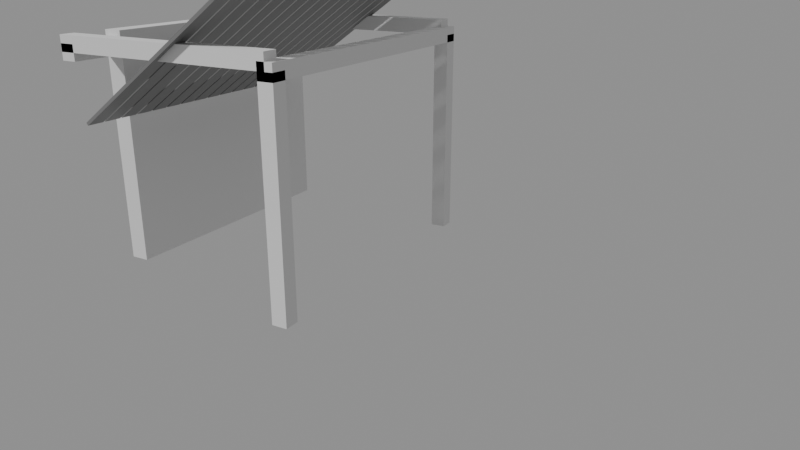 # Source: e2494_after.blend  (saved by Blender 5.2.44; exported with 4.5.12 LTS)
import bpy
from mathutils import Matrix  # noqa: F401  (used for matrix-valued properties, if any)

bpy.ops.wm.read_factory_settings(use_empty=True)
scene = bpy.context.scene
scene.name = 'Scene'

# ---- materials (node trees are filled in below, after node groups)
mat_estuco = bpy.data.materials.new('Estuco')
mat_marco_negro = bpy.data.materials.new('Marco_Negro')
mat_aluminioanodizado = bpy.data.materials.new('AluminioAnodizado')

# ---- material node trees
mat_estuco.use_nodes = True; mat_estuco.node_tree.nodes.clear()
_N = mat_estuco.node_tree.nodes; _L = mat_estuco.node_tree.links
n0 = _N.new('ShaderNodeBsdfPrincipled'); n0.name = 'Principled BSDF'; n0.location = (-200, 100)
n0.inputs[3].default_value = 1.45
n0.inputs[10].default_value = 0.005
n1 = _N.new('ShaderNodeOutputMaterial'); n1.name = 'Material Output'; n1.location = (200, 100)
_L.new(n0.outputs[0], n1.inputs[0])
n1.is_active_output = True
mat_marco_negro.use_nodes = True; mat_marco_negro.node_tree.nodes.clear()
_N = mat_marco_negro.node_tree.nodes; _L = mat_marco_negro.node_tree.links
n0 = _N.new('ShaderNodeBsdfPrincipled'); n0.name = 'Principled BSDF'; n0.location = (-200, 100)
n0.inputs[3].default_value = 1.45
n0.inputs[10].default_value = 0.005
n1 = _N.new('ShaderNodeOutputMaterial'); n1.name = 'Material Output'; n1.location = (200, 100)
_L.new(n0.outputs[0], n1.inputs[0])
n1.is_active_output = True
mat_aluminioanodizado.use_nodes = True; mat_aluminioanodizado.node_tree.nodes.clear()
_N = mat_aluminioanodizado.node_tree.nodes; _L = mat_aluminioanodizado.node_tree.links
n0 = _N.new('ShaderNodeBsdfPrincipled'); n0.name = 'Principled BSDF'; n0.location = (-200, 100)
n0.inputs[0].default_value = (0.2, 0.2, 0.2, 1.0)
n0.inputs[3].default_value = 1.45
n0.inputs[10].default_value = 0.005
n1 = _N.new('ShaderNodeOutputMaterial'); n1.name = 'Material Output'; n1.location = (200, 100)
_L.new(n0.outputs[0], n1.inputs[0])
n1.is_active_output = True

# ---- cameras
cam_camarapergola = bpy.data.cameras.new('CamaraPergola')
cam_camarapergola.lens = 35.0

# ---- meshes
me_murosoporte_cuerpo_mesh = bpy.data.meshes.new('MuroSoporte_Cuerpo_mesh')
me_murosoporte_cuerpo_mesh.from_pydata([(0.0, 0.0, 0.0), (3.6, 0.0, 0.0), (3.6, 0.25, 0.0), (0.0, 0.25, 0.0), (0.0, 0.0, 3.0), (3.6, 0.0, 3.0), (3.6, 0.25, 3.0), (0.0, 0.25, 3.0)], [], [(0, 1, 2, 3), (4, 5, 6, 7), (0, 1, 5, 4), (1, 2, 6, 5), (2, 3, 7, 6), (3, 0, 4, 7)])
me_murosoporte_cuerpo_mesh.materials.append(mat_estuco)
me_murosoporte_cuerpo_mesh.update()
me_cube = bpy.data.meshes.new('Cube')
me_cube.from_pydata([(-0.5, -0.5, -0.5), (-0.5, -0.5, 0.5), (-0.5, 0.5, -0.5), (-0.5, 0.5, 0.5), (0.5, -0.5, -0.5), (0.5, -0.5, 0.5), (0.5, 0.5, -0.5), (0.5, 0.5, 0.5)], [], [(0, 1, 3, 2), (2, 3, 7, 6), (6, 7, 5, 4), (4, 5, 1, 0), (2, 6, 4, 0), (7, 3, 1, 5)])
_uv = me_cube.uv_layers.new(name='UVMap')
_uv.uv.foreach_set('vector', [0.375, 0.0, 0.625, 0.0, 0.625, 0.25, 0.375, 0.25, 0.375, 0.25, 0.625, 0.25, 0.625, 0.5, 0.375, 0.5, 0.375, 0.5, 0.625, 0.5, 0.625, 0.75, 0.375, 0.75, 0.375, 0.75, 0.625, 0.75, 0.625, 1.0, 0.375, 1.0, 0.125, 0.5, 0.375, 0.5, 0.375, 0.75, 0.125, 0.75, 0.625, 0.5, 0.875, 0.5, 0.875, 0.75, 0.625, 0.75])
me_cube.materials.append(mat_marco_negro)
me_cube.update()
me_cube_001 = bpy.data.meshes.new('Cube.001')
me_cube_001.from_pydata([(-0.5, -0.5, -0.5), (-0.5, -0.5, 0.5), (-0.5, 0.5, -0.5), (-0.5, 0.5, 0.5), (0.5, -0.5, -0.5), (0.5, -0.5, 0.5), (0.5, 0.5, -0.5), (0.5, 0.5, 0.5)], [], [(0, 1, 3, 2), (2, 3, 7, 6), (6, 7, 5, 4), (4, 5, 1, 0), (2, 6, 4, 0), (7, 3, 1, 5)])
_uv = me_cube_001.uv_layers.new(name='UVMap')
_uv.uv.foreach_set('vector', [0.375, 0.0, 0.625, 0.0, 0.625, 0.25, 0.375, 0.25, 0.375, 0.25, 0.625, 0.25, 0.625, 0.5, 0.375, 0.5, 0.375, 0.5, 0.625, 0.5, 0.625, 0.75, 0.375, 0.75, 0.375, 0.75, 0.625, 0.75, 0.625, 1.0, 0.375, 1.0, 0.125, 0.5, 0.375, 0.5, 0.375, 0.75, 0.125, 0.75, 0.625, 0.5, 0.875, 0.5, 0.875, 0.75, 0.625, 0.75])
me_cube_001.materials.append(mat_marco_negro)
me_cube_001.update()
me_cube_002 = bpy.data.meshes.new('Cube.002')
me_cube_002.from_pydata([(-0.5, -0.5, -0.5), (-0.5, -0.5, 0.5), (-0.5, 0.5, -0.5), (-0.5, 0.5, 0.5), (0.5, -0.5, -0.5), (0.5, -0.5, 0.5), (0.5, 0.5, -0.5), (0.5, 0.5, 0.5)], [], [(0, 1, 3, 2), (2, 3, 7, 6), (6, 7, 5, 4), (4, 5, 1, 0), (2, 6, 4, 0), (7, 3, 1, 5)])
_uv = me_cube_002.uv_layers.new(name='UVMap')
_uv.uv.foreach_set('vector', [0.375, 0.0, 0.625, 0.0, 0.625, 0.25, 0.375, 0.25, 0.375, 0.25, 0.625, 0.25, 0.625, 0.5, 0.375, 0.5, 0.375, 0.5, 0.625, 0.5, 0.625, 0.75, 0.375, 0.75, 0.375, 0.75, 0.625, 0.75, 0.625, 1.0, 0.375, 1.0, 0.125, 0.5, 0.375, 0.5, 0.375, 0.75, 0.125, 0.75, 0.625, 0.5, 0.875, 0.5, 0.875, 0.75, 0.625, 0.75])
me_cube_002.materials.append(mat_marco_negro)
me_cube_002.update()
me_cube_003 = bpy.data.meshes.new('Cube.003')
me_cube_003.from_pydata([(-0.5, -0.5, -0.5), (-0.5, -0.5, 0.5), (-0.5, 0.5, -0.5), (-0.5, 0.5, 0.5), (0.5, -0.5, -0.5), (0.5, -0.5, 0.5), (0.5, 0.5, -0.5), (0.5, 0.5, 0.5)], [], [(0, 1, 3, 2), (2, 3, 7, 6), (6, 7, 5, 4), (4, 5, 1, 0), (2, 6, 4, 0), (7, 3, 1, 5)])
_uv = me_cube_003.uv_layers.new(name='UVMap')
_uv.uv.foreach_set('vector', [0.375, 0.0, 0.625, 0.0, 0.625, 0.25, 0.375, 0.25, 0.375, 0.25, 0.625, 0.25, 0.625, 0.5, 0.375, 0.5, 0.375, 0.5, 0.625, 0.5, 0.625, 0.75, 0.375, 0.75, 0.375, 0.75, 0.625, 0.75, 0.625, 1.0, 0.375, 1.0, 0.125, 0.5, 0.375, 0.5, 0.375, 0.75, 0.125, 0.75, 0.625, 0.5, 0.875, 0.5, 0.875, 0.75, 0.625, 0.75])
me_cube_003.materials.append(mat_marco_negro)
me_cube_003.update()
me_cube_004 = bpy.data.meshes.new('Cube.004')
me_cube_004.from_pydata([(-0.5, -0.5, -0.5), (-0.5, -0.5, 0.5), (-0.5, 0.5, -0.5), (-0.5, 0.5, 0.5), (0.5, -0.5, -0.5), (0.5, -0.5, 0.5), (0.5, 0.5, -0.5), (0.5, 0.5, 0.5)], [], [(0, 1, 3, 2), (2, 3, 7, 6), (6, 7, 5, 4), (4, 5, 1, 0), (2, 6, 4, 0), (7, 3, 1, 5)])
_uv = me_cube_004.uv_layers.new(name='UVMap')
_uv.uv.foreach_set('vector', [0.375, 0.0, 0.625, 0.0, 0.625, 0.25, 0.375, 0.25, 0.375, 0.25, 0.625, 0.25, 0.625, 0.5, 0.375, 0.5, 0.375, 0.5, 0.625, 0.5, 0.625, 0.75, 0.375, 0.75, 0.375, 0.75, 0.625, 0.75, 0.625, 1.0, 0.375, 1.0, 0.125, 0.5, 0.375, 0.5, 0.375, 0.75, 0.125, 0.75, 0.625, 0.5, 0.875, 0.5, 0.875, 0.75, 0.625, 0.75])
me_cube_004.materials.append(mat_marco_negro)
me_cube_004.update()
me_cube_005 = bpy.data.meshes.new('Cube.005')
me_cube_005.from_pydata([(-0.5, -0.5, -0.5), (-0.5, -0.5, 0.5), (-0.5, 0.5, -0.5), (-0.5, 0.5, 0.5), (0.5, -0.5, -0.5), (0.5, -0.5, 0.5), (0.5, 0.5, -0.5), (0.5, 0.5, 0.5)], [], [(0, 1, 3, 2), (2, 3, 7, 6), (6, 7, 5, 4), (4, 5, 1, 0), (2, 6, 4, 0), (7, 3, 1, 5)])
_uv = me_cube_005.uv_layers.new(name='UVMap')
_uv.uv.foreach_set('vector', [0.375, 0.0, 0.625, 0.0, 0.625, 0.25, 0.375, 0.25, 0.375, 0.25, 0.625, 0.25, 0.625, 0.5, 0.375, 0.5, 0.375, 0.5, 0.625, 0.5, 0.625, 0.75, 0.375, 0.75, 0.375, 0.75, 0.625, 0.75, 0.625, 1.0, 0.375, 1.0, 0.125, 0.5, 0.375, 0.5, 0.375, 0.75, 0.125, 0.75, 0.625, 0.5, 0.875, 0.5, 0.875, 0.75, 0.625, 0.75])
me_cube_005.materials.append(mat_marco_negro)
me_cube_005.update()
me_cube_006 = bpy.data.meshes.new('Cube.006')
me_cube_006.from_pydata([(-0.5, -0.5, -0.5), (-0.5, -0.5, 0.5), (-0.5, 0.5, -0.5), (-0.5, 0.5, 0.5), (0.5, -0.5, -0.5), (0.5, -0.5, 0.5), (0.5, 0.5, -0.5), (0.5, 0.5, 0.5)], [], [(0, 1, 3, 2), (2, 3, 7, 6), (6, 7, 5, 4), (4, 5, 1, 0), (2, 6, 4, 0), (7, 3, 1, 5)])
_uv = me_cube_006.uv_layers.new(name='UVMap')
_uv.uv.foreach_set('vector', [0.375, 0.0, 0.625, 0.0, 0.625, 0.25, 0.375, 0.25, 0.375, 0.25, 0.625, 0.25, 0.625, 0.5, 0.375, 0.5, 0.375, 0.5, 0.625, 0.5, 0.625, 0.75, 0.375, 0.75, 0.375, 0.75, 0.625, 0.75, 0.625, 1.0, 0.375, 1.0, 0.125, 0.5, 0.375, 0.5, 0.375, 0.75, 0.125, 0.75, 0.625, 0.5, 0.875, 0.5, 0.875, 0.75, 0.625, 0.75])
me_cube_006.materials.append(mat_aluminioanodizado)
me_cube_006.update()
me_cube_007 = bpy.data.meshes.new('Cube.007')
me_cube_007.from_pydata([(-0.5, -0.5, -0.5), (-0.5, -0.5, 0.5), (-0.5, 0.5, -0.5), (-0.5, 0.5, 0.5), (0.5, -0.5, -0.5), (0.5, -0.5, 0.5), (0.5, 0.5, -0.5), (0.5, 0.5, 0.5)], [], [(0, 1, 3, 2), (2, 3, 7, 6), (6, 7, 5, 4), (4, 5, 1, 0), (2, 6, 4, 0), (7, 3, 1, 5)])
_uv = me_cube_007.uv_layers.new(name='UVMap')
_uv.uv.foreach_set('vector', [0.375, 0.0, 0.625, 0.0, 0.625, 0.25, 0.375, 0.25, 0.375, 0.25, 0.625, 0.25, 0.625, 0.5, 0.375, 0.5, 0.375, 0.5, 0.625, 0.5, 0.625, 0.75, 0.375, 0.75, 0.375, 0.75, 0.625, 0.75, 0.625, 1.0, 0.375, 1.0, 0.125, 0.5, 0.375, 0.5, 0.375, 0.75, 0.125, 0.75, 0.625, 0.5, 0.875, 0.5, 0.875, 0.75, 0.625, 0.75])
me_cube_007.materials.append(mat_aluminioanodizado)
me_cube_007.update()
me_cube_008 = bpy.data.meshes.new('Cube.008')
me_cube_008.from_pydata([(-0.5, -0.5, -0.5), (-0.5, -0.5, 0.5), (-0.5, 0.5, -0.5), (-0.5, 0.5, 0.5), (0.5, -0.5, -0.5), (0.5, -0.5, 0.5), (0.5, 0.5, -0.5), (0.5, 0.5, 0.5)], [], [(0, 1, 3, 2), (2, 3, 7, 6), (6, 7, 5, 4), (4, 5, 1, 0), (2, 6, 4, 0), (7, 3, 1, 5)])
_uv = me_cube_008.uv_layers.new(name='UVMap')
_uv.uv.foreach_set('vector', [0.375, 0.0, 0.625, 0.0, 0.625, 0.25, 0.375, 0.25, 0.375, 0.25, 0.625, 0.25, 0.625, 0.5, 0.375, 0.5, 0.375, 0.5, 0.625, 0.5, 0.625, 0.75, 0.375, 0.75, 0.375, 0.75, 0.625, 0.75, 0.625, 1.0, 0.375, 1.0, 0.125, 0.5, 0.375, 0.5, 0.375, 0.75, 0.125, 0.75, 0.625, 0.5, 0.875, 0.5, 0.875, 0.75, 0.625, 0.75])
me_cube_008.materials.append(mat_aluminioanodizado)
me_cube_008.update()
me_cube_009 = bpy.data.meshes.new('Cube.009')
me_cube_009.from_pydata([(-0.5, -0.5, -0.5), (-0.5, -0.5, 0.5), (-0.5, 0.5, -0.5), (-0.5, 0.5, 0.5), (0.5, -0.5, -0.5), (0.5, -0.5, 0.5), (0.5, 0.5, -0.5), (0.5, 0.5, 0.5)], [], [(0, 1, 3, 2), (2, 3, 7, 6), (6, 7, 5, 4), (4, 5, 1, 0), (2, 6, 4, 0), (7, 3, 1, 5)])
_uv = me_cube_009.uv_layers.new(name='UVMap')
_uv.uv.foreach_set('vector', [0.375, 0.0, 0.625, 0.0, 0.625, 0.25, 0.375, 0.25, 0.375, 0.25, 0.625, 0.25, 0.625, 0.5, 0.375, 0.5, 0.375, 0.5, 0.625, 0.5, 0.625, 0.75, 0.375, 0.75, 0.375, 0.75, 0.625, 0.75, 0.625, 1.0, 0.375, 1.0, 0.125, 0.5, 0.375, 0.5, 0.375, 0.75, 0.125, 0.75, 0.625, 0.5, 0.875, 0.5, 0.875, 0.75, 0.625, 0.75])
me_cube_009.materials.append(mat_aluminioanodizado)
me_cube_009.update()
me_cube_010 = bpy.data.meshes.new('Cube.010')
me_cube_010.from_pydata([(-0.5, -0.5, -0.5), (-0.5, -0.5, 0.5), (-0.5, 0.5, -0.5), (-0.5, 0.5, 0.5), (0.5, -0.5, -0.5), (0.5, -0.5, 0.5), (0.5, 0.5, -0.5), (0.5, 0.5, 0.5)], [], [(0, 1, 3, 2), (2, 3, 7, 6), (6, 7, 5, 4), (4, 5, 1, 0), (2, 6, 4, 0), (7, 3, 1, 5)])
_uv = me_cube_010.uv_layers.new(name='UVMap')
_uv.uv.foreach_set('vector', [0.375, 0.0, 0.625, 0.0, 0.625, 0.25, 0.375, 0.25, 0.375, 0.25, 0.625, 0.25, 0.625, 0.5, 0.375, 0.5, 0.375, 0.5, 0.625, 0.5, 0.625, 0.75, 0.375, 0.75, 0.375, 0.75, 0.625, 0.75, 0.625, 1.0, 0.375, 1.0, 0.125, 0.5, 0.375, 0.5, 0.375, 0.75, 0.125, 0.75, 0.625, 0.5, 0.875, 0.5, 0.875, 0.75, 0.625, 0.75])
me_cube_010.materials.append(mat_aluminioanodizado)
me_cube_010.update()
me_cube_011 = bpy.data.meshes.new('Cube.011')
me_cube_011.from_pydata([(-0.5, -0.5, -0.5), (-0.5, -0.5, 0.5), (-0.5, 0.5, -0.5), (-0.5, 0.5, 0.5), (0.5, -0.5, -0.5), (0.5, -0.5, 0.5), (0.5, 0.5, -0.5), (0.5, 0.5, 0.5)], [], [(0, 1, 3, 2), (2, 3, 7, 6), (6, 7, 5, 4), (4, 5, 1, 0), (2, 6, 4, 0), (7, 3, 1, 5)])
_uv = me_cube_011.uv_layers.new(name='UVMap')
_uv.uv.foreach_set('vector', [0.375, 0.0, 0.625, 0.0, 0.625, 0.25, 0.375, 0.25, 0.375, 0.25, 0.625, 0.25, 0.625, 0.5, 0.375, 0.5, 0.375, 0.5, 0.625, 0.5, 0.625, 0.75, 0.375, 0.75, 0.375, 0.75, 0.625, 0.75, 0.625, 1.0, 0.375, 1.0, 0.125, 0.5, 0.375, 0.5, 0.375, 0.75, 0.125, 0.75, 0.625, 0.5, 0.875, 0.5, 0.875, 0.75, 0.625, 0.75])
me_cube_011.materials.append(mat_aluminioanodizado)
me_cube_011.update()
me_cube_012 = bpy.data.meshes.new('Cube.012')
me_cube_012.from_pydata([(-0.5, -0.5, -0.5), (-0.5, -0.5, 0.5), (-0.5, 0.5, -0.5), (-0.5, 0.5, 0.5), (0.5, -0.5, -0.5), (0.5, -0.5, 0.5), (0.5, 0.5, -0.5), (0.5, 0.5, 0.5)], [], [(0, 1, 3, 2), (2, 3, 7, 6), (6, 7, 5, 4), (4, 5, 1, 0), (2, 6, 4, 0), (7, 3, 1, 5)])
_uv = me_cube_012.uv_layers.new(name='UVMap')
_uv.uv.foreach_set('vector', [0.375, 0.0, 0.625, 0.0, 0.625, 0.25, 0.375, 0.25, 0.375, 0.25, 0.625, 0.25, 0.625, 0.5, 0.375, 0.5, 0.375, 0.5, 0.625, 0.5, 0.625, 0.75, 0.375, 0.75, 0.375, 0.75, 0.625, 0.75, 0.625, 1.0, 0.375, 1.0, 0.125, 0.5, 0.375, 0.5, 0.375, 0.75, 0.125, 0.75, 0.625, 0.5, 0.875, 0.5, 0.875, 0.75, 0.625, 0.75])
me_cube_012.materials.append(mat_aluminioanodizado)
me_cube_012.update()
me_cube_013 = bpy.data.meshes.new('Cube.013')
me_cube_013.from_pydata([(-0.5, -0.5, -0.5), (-0.5, -0.5, 0.5), (-0.5, 0.5, -0.5), (-0.5, 0.5, 0.5), (0.5, -0.5, -0.5), (0.5, -0.5, 0.5), (0.5, 0.5, -0.5), (0.5, 0.5, 0.5)], [], [(0, 1, 3, 2), (2, 3, 7, 6), (6, 7, 5, 4), (4, 5, 1, 0), (2, 6, 4, 0), (7, 3, 1, 5)])
_uv = me_cube_013.uv_layers.new(name='UVMap')
_uv.uv.foreach_set('vector', [0.375, 0.0, 0.625, 0.0, 0.625, 0.25, 0.375, 0.25, 0.375, 0.25, 0.625, 0.25, 0.625, 0.5, 0.375, 0.5, 0.375, 0.5, 0.625, 0.5, 0.625, 0.75, 0.375, 0.75, 0.375, 0.75, 0.625, 0.75, 0.625, 1.0, 0.375, 1.0, 0.125, 0.5, 0.375, 0.5, 0.375, 0.75, 0.125, 0.75, 0.625, 0.5, 0.875, 0.5, 0.875, 0.75, 0.625, 0.75])
me_cube_013.materials.append(mat_aluminioanodizado)
me_cube_013.update()
me_cube_014 = bpy.data.meshes.new('Cube.014')
me_cube_014.from_pydata([(-0.5, -0.5, -0.5), (-0.5, -0.5, 0.5), (-0.5, 0.5, -0.5), (-0.5, 0.5, 0.5), (0.5, -0.5, -0.5), (0.5, -0.5, 0.5), (0.5, 0.5, -0.5), (0.5, 0.5, 0.5)], [], [(0, 1, 3, 2), (2, 3, 7, 6), (6, 7, 5, 4), (4, 5, 1, 0), (2, 6, 4, 0), (7, 3, 1, 5)])
_uv = me_cube_014.uv_layers.new(name='UVMap')
_uv.uv.foreach_set('vector', [0.375, 0.0, 0.625, 0.0, 0.625, 0.25, 0.375, 0.25, 0.375, 0.25, 0.625, 0.25, 0.625, 0.5, 0.375, 0.5, 0.375, 0.5, 0.625, 0.5, 0.625, 0.75, 0.375, 0.75, 0.375, 0.75, 0.625, 0.75, 0.625, 1.0, 0.375, 1.0, 0.125, 0.5, 0.375, 0.5, 0.375, 0.75, 0.125, 0.75, 0.625, 0.5, 0.875, 0.5, 0.875, 0.75, 0.625, 0.75])
me_cube_014.materials.append(mat_aluminioanodizado)
me_cube_014.update()
me_cube_015 = bpy.data.meshes.new('Cube.015')
me_cube_015.from_pydata([(-0.5, -0.5, -0.5), (-0.5, -0.5, 0.5), (-0.5, 0.5, -0.5), (-0.5, 0.5, 0.5), (0.5, -0.5, -0.5), (0.5, -0.5, 0.5), (0.5, 0.5, -0.5), (0.5, 0.5, 0.5)], [], [(0, 1, 3, 2), (2, 3, 7, 6), (6, 7, 5, 4), (4, 5, 1, 0), (2, 6, 4, 0), (7, 3, 1, 5)])
_uv = me_cube_015.uv_layers.new(name='UVMap')
_uv.uv.foreach_set('vector', [0.375, 0.0, 0.625, 0.0, 0.625, 0.25, 0.375, 0.25, 0.375, 0.25, 0.625, 0.25, 0.625, 0.5, 0.375, 0.5, 0.375, 0.5, 0.625, 0.5, 0.625, 0.75, 0.375, 0.75, 0.375, 0.75, 0.625, 0.75, 0.625, 1.0, 0.375, 1.0, 0.125, 0.5, 0.375, 0.5, 0.375, 0.75, 0.125, 0.75, 0.625, 0.5, 0.875, 0.5, 0.875, 0.75, 0.625, 0.75])
me_cube_015.materials.append(mat_aluminioanodizado)
me_cube_015.update()
me_cube_016 = bpy.data.meshes.new('Cube.016')
me_cube_016.from_pydata([(-0.5, -0.5, -0.5), (-0.5, -0.5, 0.5), (-0.5, 0.5, -0.5), (-0.5, 0.5, 0.5), (0.5, -0.5, -0.5), (0.5, -0.5, 0.5), (0.5, 0.5, -0.5), (0.5, 0.5, 0.5)], [], [(0, 1, 3, 2), (2, 3, 7, 6), (6, 7, 5, 4), (4, 5, 1, 0), (2, 6, 4, 0), (7, 3, 1, 5)])
_uv = me_cube_016.uv_layers.new(name='UVMap')
_uv.uv.foreach_set('vector', [0.375, 0.0, 0.625, 0.0, 0.625, 0.25, 0.375, 0.25, 0.375, 0.25, 0.625, 0.25, 0.625, 0.5, 0.375, 0.5, 0.375, 0.5, 0.625, 0.5, 0.625, 0.75, 0.375, 0.75, 0.375, 0.75, 0.625, 0.75, 0.625, 1.0, 0.375, 1.0, 0.125, 0.5, 0.375, 0.5, 0.375, 0.75, 0.125, 0.75, 0.625, 0.5, 0.875, 0.5, 0.875, 0.75, 0.625, 0.75])
me_cube_016.materials.append(mat_aluminioanodizado)
me_cube_016.update()
me_cube_017 = bpy.data.meshes.new('Cube.017')
me_cube_017.from_pydata([(-0.5, -0.5, -0.5), (-0.5, -0.5, 0.5), (-0.5, 0.5, -0.5), (-0.5, 0.5, 0.5), (0.5, -0.5, -0.5), (0.5, -0.5, 0.5), (0.5, 0.5, -0.5), (0.5, 0.5, 0.5)], [], [(0, 1, 3, 2), (2, 3, 7, 6), (6, 7, 5, 4), (4, 5, 1, 0), (2, 6, 4, 0), (7, 3, 1, 5)])
_uv = me_cube_017.uv_layers.new(name='UVMap')
_uv.uv.foreach_set('vector', [0.375, 0.0, 0.625, 0.0, 0.625, 0.25, 0.375, 0.25, 0.375, 0.25, 0.625, 0.25, 0.625, 0.5, 0.375, 0.5, 0.375, 0.5, 0.625, 0.5, 0.625, 0.75, 0.375, 0.75, 0.375, 0.75, 0.625, 0.75, 0.625, 1.0, 0.375, 1.0, 0.125, 0.5, 0.375, 0.5, 0.375, 0.75, 0.125, 0.75, 0.625, 0.5, 0.875, 0.5, 0.875, 0.75, 0.625, 0.75])
me_cube_017.materials.append(mat_aluminioanodizado)
me_cube_017.update()
me_cube_018 = bpy.data.meshes.new('Cube.018')
me_cube_018.from_pydata([(-0.5, -0.5, -0.5), (-0.5, -0.5, 0.5), (-0.5, 0.5, -0.5), (-0.5, 0.5, 0.5), (0.5, -0.5, -0.5), (0.5, -0.5, 0.5), (0.5, 0.5, -0.5), (0.5, 0.5, 0.5)], [], [(0, 1, 3, 2), (2, 3, 7, 6), (6, 7, 5, 4), (4, 5, 1, 0), (2, 6, 4, 0), (7, 3, 1, 5)])
_uv = me_cube_018.uv_layers.new(name='UVMap')
_uv.uv.foreach_set('vector', [0.375, 0.0, 0.625, 0.0, 0.625, 0.25, 0.375, 0.25, 0.375, 0.25, 0.625, 0.25, 0.625, 0.5, 0.375, 0.5, 0.375, 0.5, 0.625, 0.5, 0.625, 0.75, 0.375, 0.75, 0.375, 0.75, 0.625, 0.75, 0.625, 1.0, 0.375, 1.0, 0.125, 0.5, 0.375, 0.5, 0.375, 0.75, 0.125, 0.75, 0.625, 0.5, 0.875, 0.5, 0.875, 0.75, 0.625, 0.75])
me_cube_018.materials.append(mat_aluminioanodizado)
me_cube_018.update()
me_cube_019 = bpy.data.meshes.new('Cube.019')
me_cube_019.from_pydata([(-0.5, -0.5, -0.5), (-0.5, -0.5, 0.5), (-0.5, 0.5, -0.5), (-0.5, 0.5, 0.5), (0.5, -0.5, -0.5), (0.5, -0.5, 0.5), (0.5, 0.5, -0.5), (0.5, 0.5, 0.5)], [], [(0, 1, 3, 2), (2, 3, 7, 6), (6, 7, 5, 4), (4, 5, 1, 0), (2, 6, 4, 0), (7, 3, 1, 5)])
_uv = me_cube_019.uv_layers.new(name='UVMap')
_uv.uv.foreach_set('vector', [0.375, 0.0, 0.625, 0.0, 0.625, 0.25, 0.375, 0.25, 0.375, 0.25, 0.625, 0.25, 0.625, 0.5, 0.375, 0.5, 0.375, 0.5, 0.625, 0.5, 0.625, 0.75, 0.375, 0.75, 0.375, 0.75, 0.625, 0.75, 0.625, 1.0, 0.375, 1.0, 0.125, 0.5, 0.375, 0.5, 0.375, 0.75, 0.125, 0.75, 0.625, 0.5, 0.875, 0.5, 0.875, 0.75, 0.625, 0.75])
me_cube_019.materials.append(mat_aluminioanodizado)
me_cube_019.update()
me_cube_020 = bpy.data.meshes.new('Cube.020')
me_cube_020.from_pydata([(-0.5, -0.5, -0.5), (-0.5, -0.5, 0.5), (-0.5, 0.5, -0.5), (-0.5, 0.5, 0.5), (0.5, -0.5, -0.5), (0.5, -0.5, 0.5), (0.5, 0.5, -0.5), (0.5, 0.5, 0.5)], [], [(0, 1, 3, 2), (2, 3, 7, 6), (6, 7, 5, 4), (4, 5, 1, 0), (2, 6, 4, 0), (7, 3, 1, 5)])
_uv = me_cube_020.uv_layers.new(name='UVMap')
_uv.uv.foreach_set('vector', [0.375, 0.0, 0.625, 0.0, 0.625, 0.25, 0.375, 0.25, 0.375, 0.25, 0.625, 0.25, 0.625, 0.5, 0.375, 0.5, 0.375, 0.5, 0.625, 0.5, 0.625, 0.75, 0.375, 0.75, 0.375, 0.75, 0.625, 0.75, 0.625, 1.0, 0.375, 1.0, 0.125, 0.5, 0.375, 0.5, 0.375, 0.75, 0.125, 0.75, 0.625, 0.5, 0.875, 0.5, 0.875, 0.75, 0.625, 0.75])
me_cube_020.materials.append(mat_aluminioanodizado)
me_cube_020.update()
me_cube_021 = bpy.data.meshes.new('Cube.021')
me_cube_021.from_pydata([(-0.5, -0.5, -0.5), (-0.5, -0.5, 0.5), (-0.5, 0.5, -0.5), (-0.5, 0.5, 0.5), (0.5, -0.5, -0.5), (0.5, -0.5, 0.5), (0.5, 0.5, -0.5), (0.5, 0.5, 0.5)], [], [(0, 1, 3, 2), (2, 3, 7, 6), (6, 7, 5, 4), (4, 5, 1, 0), (2, 6, 4, 0), (7, 3, 1, 5)])
_uv = me_cube_021.uv_layers.new(name='UVMap')
_uv.uv.foreach_set('vector', [0.375, 0.0, 0.625, 0.0, 0.625, 0.25, 0.375, 0.25, 0.375, 0.25, 0.625, 0.25, 0.625, 0.5, 0.375, 0.5, 0.375, 0.5, 0.625, 0.5, 0.625, 0.75, 0.375, 0.75, 0.375, 0.75, 0.625, 0.75, 0.625, 1.0, 0.375, 1.0, 0.125, 0.5, 0.375, 0.5, 0.375, 0.75, 0.125, 0.75, 0.625, 0.5, 0.875, 0.5, 0.875, 0.75, 0.625, 0.75])
me_cube_021.materials.append(mat_aluminioanodizado)
me_cube_021.update()

# ---- objects
ob_murosoporte = bpy.data.objects.new('MuroSoporte', None)
ob_murosoporte_cuerpo = bpy.data.objects.new('MuroSoporte_Cuerpo', me_murosoporte_cuerpo_mesh)
ob_vigamuro = bpy.data.objects.new('VigaMuro', me_cube)
ob_vigafrontal = bpy.data.objects.new('VigaFrontal', me_cube_001)
ob_columna1 = bpy.data.objects.new('Columna1', me_cube_002)
ob_columna2 = bpy.data.objects.new('Columna2', me_cube_003)
ob_vigalateral1 = bpy.data.objects.new('VigaLateral1', me_cube_004)
ob_vigalateral2 = bpy.data.objects.new('VigaLateral2', me_cube_005)
ob_lama_000 = bpy.data.objects.new('Lama.000', me_cube_006)
ob_lama_001 = bpy.data.objects.new('Lama.001', me_cube_007)
ob_lama_002 = bpy.data.objects.new('Lama.002', me_cube_008)
ob_lama_003 = bpy.data.objects.new('Lama.003', me_cube_009)
ob_lama_004 = bpy.data.objects.new('Lama.004', me_cube_010)
ob_lama_005 = bpy.data.objects.new('Lama.005', me_cube_011)
ob_lama_006 = bpy.data.objects.new('Lama.006', me_cube_012)
ob_lama_007 = bpy.data.objects.new('Lama.007', me_cube_013)
ob_lama_008 = bpy.data.objects.new('Lama.008', me_cube_014)
ob_lama_009 = bpy.data.objects.new('Lama.009', me_cube_015)
ob_lama_010 = bpy.data.objects.new('Lama.010', me_cube_016)
ob_lama_011 = bpy.data.objects.new('Lama.011', me_cube_017)
ob_lama_012 = bpy.data.objects.new('Lama.012', me_cube_018)
ob_lama_013 = bpy.data.objects.new('Lama.013', me_cube_019)
ob_lama_014 = bpy.data.objects.new('Lama.014', me_cube_020)
ob_lama_015 = bpy.data.objects.new('Lama.015', me_cube_021)
ob_camarapergola = bpy.data.objects.new('CamaraPergola', cam_camarapergola)

# ---- transforms, parenting, visibility, modifiers, constraints
ob_murosoporte.location = (-0.25, 0.0, 0.0)
ob_murosoporte.empty_display_type = 'ARROWS'
ob_murosoporte_cuerpo.parent = ob_murosoporte
ob_murosoporte_cuerpo.location = (0.0, 0.0, 0.0)
ob_vigamuro.location = (2.0, 0.1, 2.8)
ob_vigamuro.scale = (4.0, 0.2, 0.2)
ob_vigafrontal.location = (2.0, 3.0, 2.8)
ob_vigafrontal.scale = (4.0, 0.2, 0.2)
ob_columna1.location = (0.1, 3.0, 1.4)
ob_columna1.scale = (0.2, 0.2, 2.8)
ob_columna2.location = (3.9, 3.0, 1.4)
ob_columna2.scale = (0.2, 0.2, 2.8)
ob_vigalateral1.location = (0.1, 1.5, 2.9)
ob_vigalateral1.scale = (0.2, 3.0, 0.2)
ob_vigalateral2.location = (3.9, 1.5, 2.9)
ob_vigalateral2.scale = (0.2, 3.0, 0.2)
ob_lama_000.location = (0.21, 1.5, 2.8)
ob_lama_000.rotation_euler = (0.6109, 0.0, 0.0)
ob_lama_000.scale = (0.22, 2.8, 0.04)
ob_lama_001.location = (0.46, 1.5, 2.8)
ob_lama_001.rotation_euler = (0.6109, 0.0, 0.0)
ob_lama_001.scale = (0.22, 2.8, 0.04)
ob_lama_002.location = (0.71, 1.5, 2.8)
ob_lama_002.rotation_euler = (0.6109, 0.0, 0.0)
ob_lama_002.scale = (0.22, 2.8, 0.04)
ob_lama_003.location = (0.96, 1.5, 2.8)
ob_lama_003.rotation_euler = (0.6109, 0.0, 0.0)
ob_lama_003.scale = (0.22, 2.8, 0.04)
ob_lama_004.location = (1.21, 1.5, 2.8)
ob_lama_004.rotation_euler = (0.6109, 0.0, 0.0)
ob_lama_004.scale = (0.22, 2.8, 0.04)
ob_lama_005.location = (1.46, 1.5, 2.8)
ob_lama_005.rotation_euler = (0.6109, 0.0, 0.0)
ob_lama_005.scale = (0.22, 2.8, 0.04)
ob_lama_006.location = (1.71, 1.5, 2.8)
ob_lama_006.rotation_euler = (0.6109, 0.0, 0.0)
ob_lama_006.scale = (0.22, 2.8, 0.04)
ob_lama_007.location = (1.96, 1.5, 2.8)
ob_lama_007.rotation_euler = (0.6109, 0.0, 0.0)
ob_lama_007.scale = (0.22, 2.8, 0.04)
ob_lama_008.location = (2.21, 1.5, 2.8)
ob_lama_008.rotation_euler = (0.6109, 0.0, 0.0)
ob_lama_008.scale = (0.22, 2.8, 0.04)
ob_lama_009.location = (2.46, 1.5, 2.8)
ob_lama_009.rotation_euler = (0.6109, 0.0, 0.0)
ob_lama_009.scale = (0.22, 2.8, 0.04)
ob_lama_010.location = (2.71, 1.5, 2.8)
ob_lama_010.rotation_euler = (0.6109, 0.0, 0.0)
ob_lama_010.scale = (0.22, 2.8, 0.04)
ob_lama_011.location = (2.96, 1.5, 2.8)
ob_lama_011.rotation_euler = (0.6109, 0.0, 0.0)
ob_lama_011.scale = (0.22, 2.8, 0.04)
ob_lama_012.location = (3.21, 1.5, 2.8)
ob_lama_012.rotation_euler = (0.6109, 0.0, 0.0)
ob_lama_012.scale = (0.22, 2.8, 0.04)
ob_lama_013.location = (3.46, 1.5, 2.8)
ob_lama_013.rotation_euler = (0.6109, 0.0, 0.0)
ob_lama_013.scale = (0.22, 2.8, 0.04)
ob_lama_014.location = (3.71, 1.5, 2.8)
ob_lama_014.rotation_euler = (0.6109, 0.0, 0.0)
ob_lama_014.scale = (0.22, 2.8, 0.04)
ob_lama_015.location = (3.96, 1.5, 2.8)
ob_lama_015.rotation_euler = (0.6109, 0.0, 0.0)
ob_lama_015.scale = (0.22, 2.8, 0.04)
ob_camarapergola.location = (10.0, 8.0, 4.0)
ob_camarapergola.rotation_euler = (1.222, 0.0, 2.094)

# ---- collection membership
scene.collection.objects.link(ob_murosoporte)
scene.collection.objects.link(ob_murosoporte_cuerpo)
scene.collection.objects.link(ob_vigamuro)
scene.collection.objects.link(ob_vigafrontal)
scene.collection.objects.link(ob_columna1)
scene.collection.objects.link(ob_columna2)
scene.collection.objects.link(ob_vigalateral1)
scene.collection.objects.link(ob_vigalateral2)
scene.collection.objects.link(ob_lama_000)
scene.collection.objects.link(ob_lama_001)
scene.collection.objects.link(ob_lama_002)
scene.collection.objects.link(ob_lama_003)
scene.collection.objects.link(ob_lama_004)
scene.collection.objects.link(ob_lama_005)
scene.collection.objects.link(ob_lama_006)
scene.collection.objects.link(ob_lama_007)
scene.collection.objects.link(ob_lama_008)
scene.collection.objects.link(ob_lama_009)
scene.collection.objects.link(ob_lama_010)
scene.collection.objects.link(ob_lama_011)
scene.collection.objects.link(ob_lama_012)
scene.collection.objects.link(ob_lama_013)
scene.collection.objects.link(ob_lama_014)
scene.collection.objects.link(ob_lama_015)
scene.collection.objects.link(ob_camarapergola)

# ---- scene / render settings (as saved in the file)
scene.camera = ob_camarapergola
scene.frame_start = 1; scene.frame_end = 250; scene.frame_set(1)
scene.render.engine = 'BLENDER_EEVEE_NEXT'
scene.render.bake_bias = 0.0
scene.render.bake_samples = 0
scene.render.compositor_device = 'GPU'
scene.eevee.use_volume_custom_range = False
scene.eevee.fast_gi_thickness_near = 0.1
scene.eevee.fast_gi_thickness_far = 0.0
scene.eevee.ray_tracing_options.screen_trace_thickness = 0.1
bpy.context.view_layer.update()

# ---- added for rendering (the .blend has no usable light): sun + grey world if the file has none
light_auto_sun = bpy.data.lights.new('AutoSun', 'SUN')
light_auto_sun.energy = 3.0
light_auto_sun.angle = 0.0523599
ob_auto_sun = bpy.data.objects.new('AutoSun', light_auto_sun)
scene.collection.objects.link(ob_auto_sun)
ob_auto_sun.rotation_euler = (0.872665, 0.174533, 0.523599)
if scene.world is None:
    world_auto = bpy.data.worlds.new('AutoWorld')
    world_auto.color = (0.3, 0.3, 0.3)
    scene.world = world_auto
bpy.context.view_layer.update()
